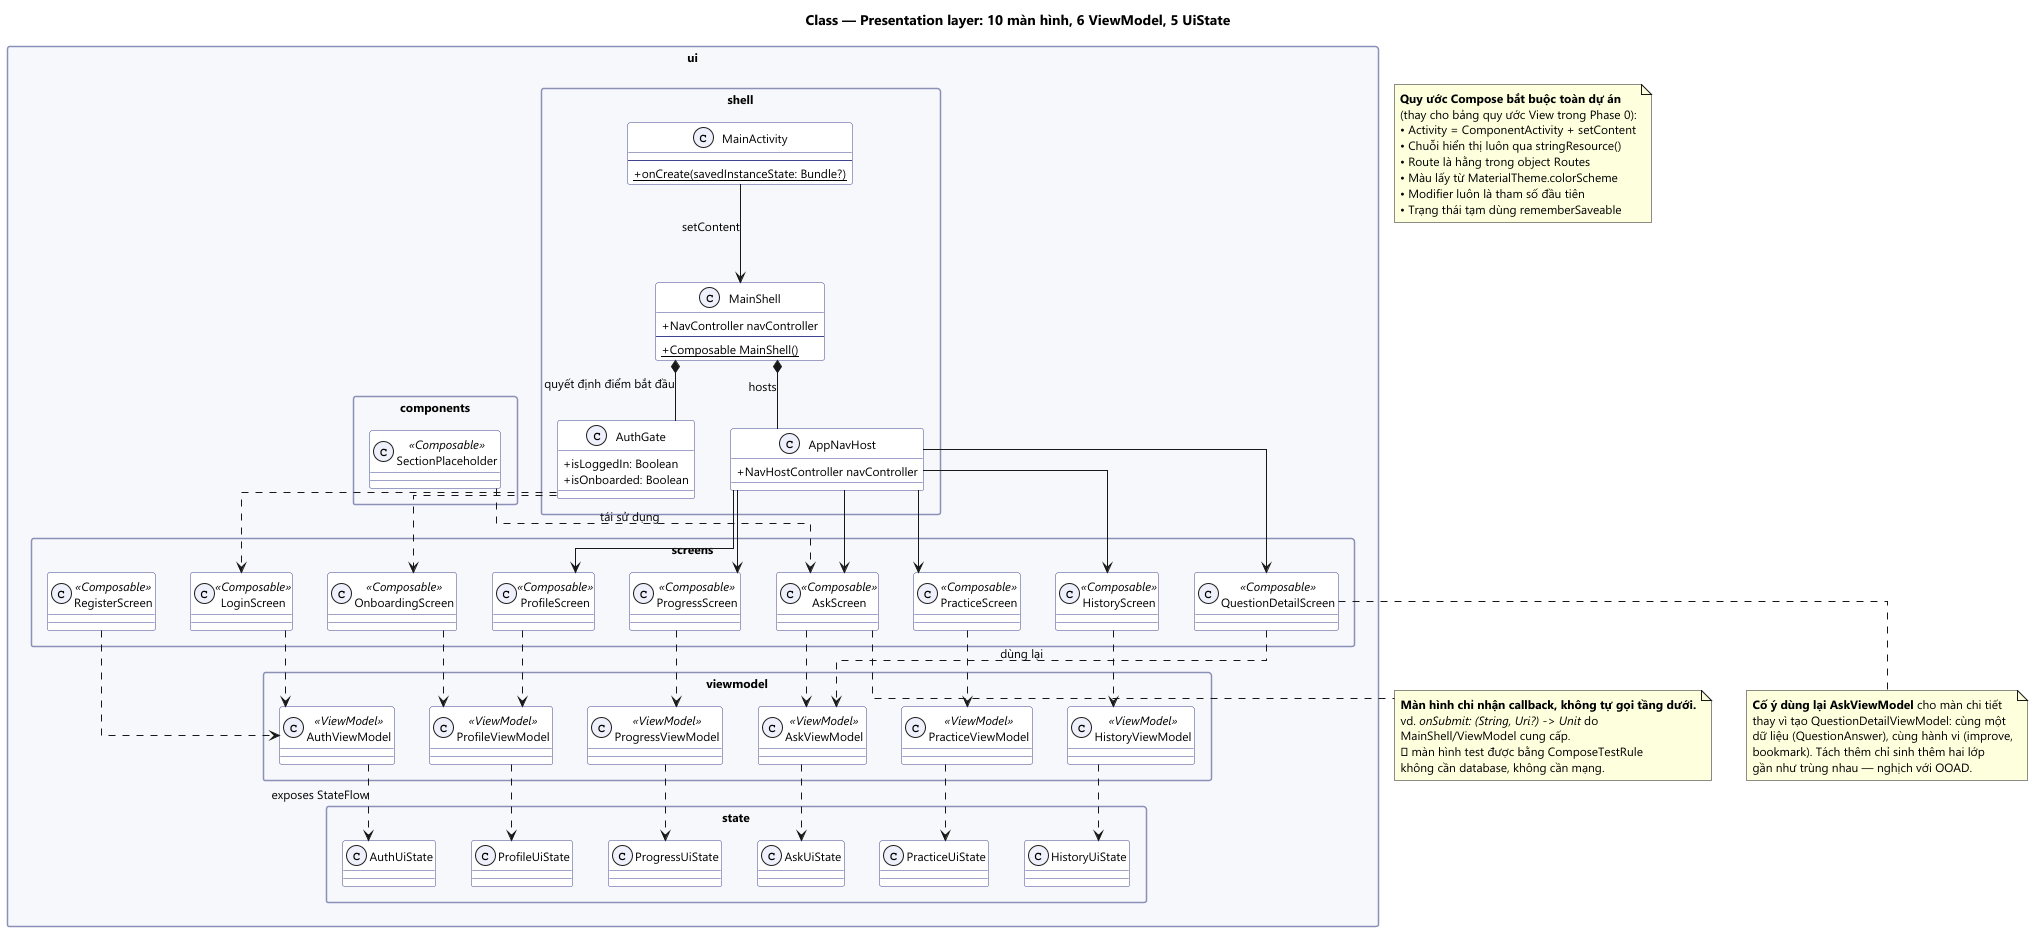

The diagram above was rendered by PlantUML. Its source (embedded in the PNG):
@startuml 03_class_architecture
'============================================================
' AI Study Mentor — CLASS DIAGRAM 3/3: Presentation
' Compose screens + ViewModel + UiState
'
' Luật: màn hình KHÔNG gọi thẳng DAO — chỉ qua ViewModel.
' Phần Repository + Platform nằm ở 03b.
'============================================================

skinparam backgroundColor #FFFFFF
skinparam shadowing false
skinparam defaultFontName Segoe UI
skinparam defaultFontSize 12
skinparam packageStyle rectangle
skinparam packageBackgroundColor #F7F8FC
skinparam packageBorderColor #8A90B8
skinparam classBackgroundColor #FFFFFF
skinparam classBorderColor #3F4390
skinparam classAttributeIconSize 0
skinparam stereotypeCBackgroundColor #EEF0FB
skinparam packageFontStyle bold
skinparam linetype ortho

title Class — Presentation layer: 10 màn hình, 6 ViewModel, 5 UiState

package "ui.shell" {
  class MainActivity {
    --
    {static} +onCreate(savedInstanceState: Bundle?)
  }
  class MainShell {
    +NavController navController
    --
    {static} +Composable MainShell()
  }
  class AppNavHost {
    +NavHostController navController
  }
  class AuthGate {
    +isLoggedIn: Boolean
    +isOnboarded: Boolean
  }
}

package "ui.screens" {
  class LoginScreen <<Composable>>
  class RegisterScreen <<Composable>>
  class OnboardingScreen <<Composable>>
  class AskScreen <<Composable>>
  class QuestionDetailScreen <<Composable>>
  class HistoryScreen <<Composable>>
  class PracticeScreen <<Composable>>
  class ProgressScreen <<Composable>>
  class ProfileScreen <<Composable>>
}

package "ui.viewmodel" {
  class AuthViewModel <<ViewModel>>
  class ProfileViewModel <<ViewModel>>
  class AskViewModel <<ViewModel>>
  class HistoryViewModel <<ViewModel>>
  class PracticeViewModel <<ViewModel>>
  class ProgressViewModel <<ViewModel>>
}

package "ui.state" {
  class AskUiState
  class HistoryUiState
  class PracticeUiState
  class ProgressUiState
  class ProfileUiState
  class AuthUiState
}

package "ui.components" {
  class SectionPlaceholder <<Composable>>
}

'==================== MAIN SHELL ====================
MainActivity --> MainShell : setContent
MainShell *-- AppNavHost : hosts
MainShell *-- AuthGate : quyết định điểm bắt đầu
AuthGate ..> LoginScreen
AuthGate ..> OnboardingScreen
AppNavHost --> AskScreen
AppNavHost --> HistoryScreen
AppNavHost --> PracticeScreen
AppNavHost --> ProgressScreen
AppNavHost --> ProfileScreen
AppNavHost --> QuestionDetailScreen

'==================== MÀN HÌNH -> VIEWMODEL ====================
LoginScreen ..> AuthViewModel
RegisterScreen ..> AuthViewModel
OnboardingScreen ..> ProfileViewModel
AskScreen ..> AskViewModel
QuestionDetailScreen ..> AskViewModel : dùng lại
HistoryScreen ..> HistoryViewModel
PracticeScreen ..> PracticeViewModel
ProgressScreen ..> ProgressViewModel
ProfileScreen ..> ProfileViewModel
SectionPlaceholder ..> AskScreen : tái sử dụng

'==================== VIEWMODEL -> UISTATE ====================
AuthViewModel ..> AuthUiState : exposes StateFlow
ProfileViewModel ..> ProfileUiState
AskViewModel ..> AskUiState
HistoryViewModel ..> HistoryUiState
PracticeViewModel ..> PracticeUiState
ProgressViewModel ..> ProgressUiState

note bottom of QuestionDetailScreen
  <b>Cố ý dùng lại AskViewModel</b> cho màn chi tiết
  thay vì tạo QuestionDetailViewModel: cùng một
  dữ liệu (QuestionAnswer), cùng hành vi (improve,
  bookmark). Tách thêm chỉ sinh thêm hai lớp
  gần như trùng nhau — nghịch với OOAD.
end note

note bottom of AskScreen
  <b>Màn hình chỉ nhận callback, không tự gọi tầng dưới.</b>
  vd. <i>onSubmit: (String, Uri?) -> Unit</i> do
  MainShell/ViewModel cung cấp.
  ⇒ màn hình test được bằng ComposeTestRule
  không cần database, không cần mạng.
end note

note as N1
  <b>Quy ước Compose bắt buộc toàn dự án</b>
  (thay cho bảng quy ước View trong Phase 0):
  • Activity = ComponentActivity + setContent
  • Chuỗi hiển thị luôn qua stringResource()
  • Route là hằng trong object Routes
  • Màu lấy từ MaterialTheme.colorScheme
  • Modifier luôn là tham số đầu tiên
  • Trạng thái tạm dùng rememberSaveable
end note

@enduml